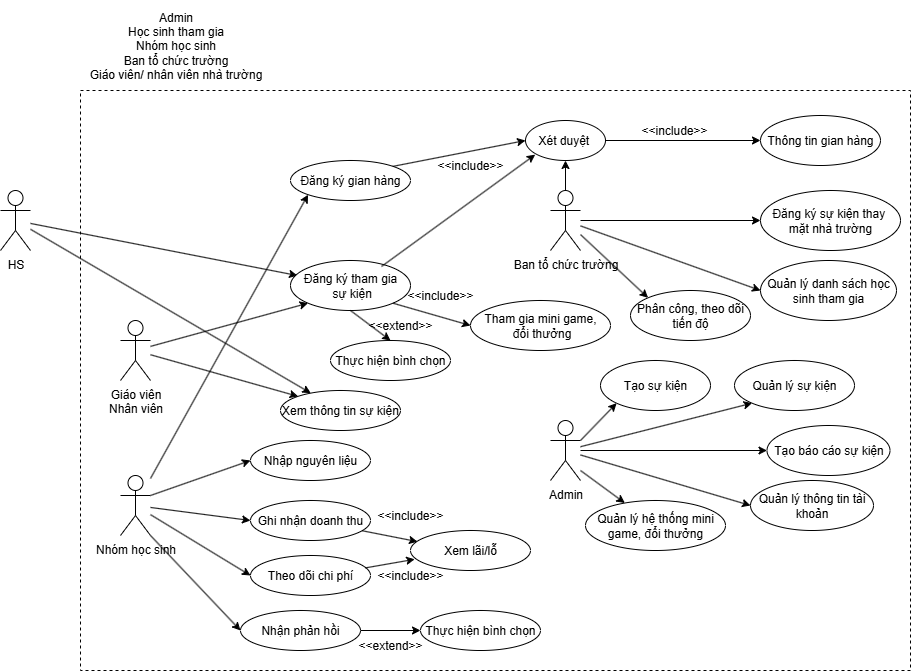

The diagram above was exported from draw.io. Its source (the exported page's mxGraphModel, read from the mxfile embedded in the PNG):
<mxGraphModel dx="1855" dy="1780" grid="1" gridSize="10" guides="1" tooltips="1" connect="1" arrows="1" fold="1" page="1" pageScale="1" pageWidth="827" pageHeight="1169" math="0" shadow="0">
  <root>
    <mxCell id="0" />
    <mxCell id="1" parent="0" />
    <mxCell id="vAZR1yYkYFGwtkTqbHTn-1" value="Admin&lt;div&gt;Học sinh tham gia&lt;/div&gt;&lt;div&gt;Nhóm học sinh&lt;/div&gt;&lt;div&gt;Ban tổ chức trường&lt;/div&gt;&lt;div&gt;Giáo viên/ nhân viên nhà trường&lt;/div&gt;" style="text;html=1;align=center;verticalAlign=middle;resizable=0;points=[];autosize=1;strokeColor=none;fillColor=none;" parent="1" vertex="1">
      <mxGeometry x="-5" y="-10" width="200" height="90" as="geometry" />
    </mxCell>
    <mxCell id="JmMnsp4z_i-HJZOmTYa8-1" value="" style="rounded=0;whiteSpace=wrap;html=1;strokeColor=default;dashed=1;" parent="1" vertex="1">
      <mxGeometry y="80" width="830" height="580" as="geometry" />
    </mxCell>
    <mxCell id="JmMnsp4z_i-HJZOmTYa8-7" value="Thông tin gian hàng" style="ellipse;whiteSpace=wrap;html=1;" parent="1" vertex="1">
      <mxGeometry x="680" y="105" width="120" height="50" as="geometry" />
    </mxCell>
    <mxCell id="JmMnsp4z_i-HJZOmTYa8-12" value="Đăng ký gian hàng" style="ellipse;whiteSpace=wrap;html=1;" parent="1" vertex="1">
      <mxGeometry x="210" y="150" width="120" height="40" as="geometry" />
    </mxCell>
    <mxCell id="JmMnsp4z_i-HJZOmTYa8-15" value="" style="endArrow=classic;html=1;rounded=0;entryX=0.058;entryY=0.301;entryDx=0;entryDy=0;entryPerimeter=0;" parent="1" source="JmMnsp4z_i-HJZOmTYa8-18" target="JmMnsp4z_i-HJZOmTYa8-34" edge="1">
      <mxGeometry width="50" height="50" relative="1" as="geometry">
        <mxPoint x="150" y="130" as="sourcePoint" />
        <mxPoint x="218" y="287" as="targetPoint" />
        <Array as="points" />
      </mxGeometry>
    </mxCell>
    <mxCell id="JmMnsp4z_i-HJZOmTYa8-17" value="&amp;lt;&amp;lt;include&amp;gt;&amp;gt;" style="text;html=1;align=center;verticalAlign=middle;whiteSpace=wrap;rounded=0;" parent="1" vertex="1">
      <mxGeometry x="360" y="140" width="60" height="30" as="geometry" />
    </mxCell>
    <mxCell id="JmMnsp4z_i-HJZOmTYa8-18" value="HS" style="shape=umlActor;verticalLabelPosition=bottom;verticalAlign=top;html=1;outlineConnect=0;" parent="1" vertex="1">
      <mxGeometry x="-80" y="180" width="30" height="60" as="geometry" />
    </mxCell>
    <mxCell id="JmMnsp4z_i-HJZOmTYa8-19" value="Admin" style="shape=umlActor;verticalLabelPosition=bottom;verticalAlign=top;html=1;outlineConnect=0;" parent="1" vertex="1">
      <mxGeometry x="470" y="410" width="30" height="60" as="geometry" />
    </mxCell>
    <mxCell id="JmMnsp4z_i-HJZOmTYa8-22" style="edgeStyle=orthogonalEdgeStyle;rounded=0;orthogonalLoop=1;jettySize=auto;html=1;entryX=0;entryY=0.5;entryDx=0;entryDy=0;" parent="1" source="JmMnsp4z_i-HJZOmTYa8-20" target="JmMnsp4z_i-HJZOmTYa8-7" edge="1">
      <mxGeometry relative="1" as="geometry" />
    </mxCell>
    <mxCell id="JmMnsp4z_i-HJZOmTYa8-20" value="Xét duyệt&amp;nbsp;" style="ellipse;whiteSpace=wrap;html=1;" parent="1" vertex="1">
      <mxGeometry x="445" y="110" width="80" height="40" as="geometry" />
    </mxCell>
    <mxCell id="JmMnsp4z_i-HJZOmTYa8-21" value="" style="endArrow=classic;html=1;rounded=0;exitX=1;exitY=0;exitDx=0;exitDy=0;entryX=0;entryY=0.5;entryDx=0;entryDy=0;" parent="1" source="JmMnsp4z_i-HJZOmTYa8-12" target="JmMnsp4z_i-HJZOmTYa8-20" edge="1">
      <mxGeometry width="50" height="50" relative="1" as="geometry">
        <mxPoint x="390" y="240" as="sourcePoint" />
        <mxPoint x="320" y="130" as="targetPoint" />
      </mxGeometry>
    </mxCell>
    <mxCell id="JmMnsp4z_i-HJZOmTYa8-24" value="&amp;lt;&amp;lt;include&amp;gt;&amp;gt;" style="text;html=1;align=center;verticalAlign=middle;whiteSpace=wrap;rounded=0;" parent="1" vertex="1">
      <mxGeometry x="564" y="105" width="60" height="30" as="geometry" />
    </mxCell>
    <mxCell id="JmMnsp4z_i-HJZOmTYa8-28" value="Quản lý thông tin tài khoản" style="ellipse;whiteSpace=wrap;html=1;" parent="1" vertex="1">
      <mxGeometry x="670" y="470" width="123" height="50" as="geometry" />
    </mxCell>
    <mxCell id="JmMnsp4z_i-HJZOmTYa8-29" value="" style="endArrow=classic;html=1;rounded=0;entryX=0;entryY=0.5;entryDx=0;entryDy=0;" parent="1" source="JmMnsp4z_i-HJZOmTYa8-19" target="JmMnsp4z_i-HJZOmTYa8-28" edge="1">
      <mxGeometry width="50" height="50" relative="1" as="geometry">
        <mxPoint x="390" y="340" as="sourcePoint" />
        <mxPoint x="440" y="290" as="targetPoint" />
      </mxGeometry>
    </mxCell>
    <mxCell id="JmMnsp4z_i-HJZOmTYa8-30" value="Quản lý sự kiện" style="ellipse;whiteSpace=wrap;html=1;" parent="1" vertex="1">
      <mxGeometry x="654" y="350" width="120" height="50" as="geometry" />
    </mxCell>
    <mxCell id="JmMnsp4z_i-HJZOmTYa8-31" value="" style="endArrow=classic;html=1;rounded=0;entryX=0;entryY=1;entryDx=0;entryDy=0;" parent="1" source="JmMnsp4z_i-HJZOmTYa8-19" target="JmMnsp4z_i-HJZOmTYa8-30" edge="1">
      <mxGeometry width="50" height="50" relative="1" as="geometry">
        <mxPoint x="390" y="340" as="sourcePoint" />
        <mxPoint x="370" y="270" as="targetPoint" />
      </mxGeometry>
    </mxCell>
    <mxCell id="JmMnsp4z_i-HJZOmTYa8-32" value="Tạo báo cáo sự kiện" style="ellipse;whiteSpace=wrap;html=1;" parent="1" vertex="1">
      <mxGeometry x="686.5" y="415" width="123" height="50" as="geometry" />
    </mxCell>
    <mxCell id="JmMnsp4z_i-HJZOmTYa8-33" value="" style="endArrow=classic;html=1;rounded=0;" parent="1" source="JmMnsp4z_i-HJZOmTYa8-19" target="JmMnsp4z_i-HJZOmTYa8-32" edge="1">
      <mxGeometry width="50" height="50" relative="1" as="geometry">
        <mxPoint x="410" y="280" as="sourcePoint" />
        <mxPoint x="440" y="290" as="targetPoint" />
      </mxGeometry>
    </mxCell>
    <mxCell id="JmMnsp4z_i-HJZOmTYa8-34" value="Đăng ký tham gia&lt;div&gt;&amp;nbsp;sự kiện&lt;/div&gt;" style="ellipse;whiteSpace=wrap;html=1;" parent="1" vertex="1">
      <mxGeometry x="210" y="250" width="120" height="50" as="geometry" />
    </mxCell>
    <mxCell id="JmMnsp4z_i-HJZOmTYa8-40" value="Giáo viên&lt;div&gt;Nhân viên&lt;/div&gt;" style="shape=umlActor;verticalLabelPosition=bottom;verticalAlign=top;html=1;outlineConnect=0;" parent="1" vertex="1">
      <mxGeometry x="40" y="310" width="30" height="60" as="geometry" />
    </mxCell>
    <mxCell id="JmMnsp4z_i-HJZOmTYa8-41" value="" style="endArrow=classic;html=1;rounded=0;entryX=0;entryY=1;entryDx=0;entryDy=0;" parent="1" source="JmMnsp4z_i-HJZOmTYa8-40" target="JmMnsp4z_i-HJZOmTYa8-34" edge="1">
      <mxGeometry width="50" height="50" relative="1" as="geometry">
        <mxPoint x="60" y="270" as="sourcePoint" />
        <mxPoint x="440" y="290" as="targetPoint" />
      </mxGeometry>
    </mxCell>
    <mxCell id="JmMnsp4z_i-HJZOmTYa8-42" value="Thực hiện bình chọn" style="ellipse;whiteSpace=wrap;html=1;" parent="1" vertex="1">
      <mxGeometry x="250" y="330" width="120" height="40" as="geometry" />
    </mxCell>
    <mxCell id="JmMnsp4z_i-HJZOmTYa8-43" value="" style="endArrow=classic;html=1;rounded=0;exitX=0.5;exitY=1;exitDx=0;exitDy=0;entryX=0.5;entryY=0;entryDx=0;entryDy=0;" parent="1" source="JmMnsp4z_i-HJZOmTYa8-34" target="JmMnsp4z_i-HJZOmTYa8-42" edge="1">
      <mxGeometry width="50" height="50" relative="1" as="geometry">
        <mxPoint x="390" y="340" as="sourcePoint" />
        <mxPoint x="440" y="290" as="targetPoint" />
      </mxGeometry>
    </mxCell>
    <mxCell id="JmMnsp4z_i-HJZOmTYa8-44" value="&amp;lt;&amp;lt;extend&amp;gt;&amp;gt;" style="text;html=1;align=center;verticalAlign=middle;whiteSpace=wrap;rounded=0;" parent="1" vertex="1">
      <mxGeometry x="290" y="300" width="60" height="30" as="geometry" />
    </mxCell>
    <mxCell id="JmMnsp4z_i-HJZOmTYa8-45" value="Xem thông tin sự kiện" style="ellipse;whiteSpace=wrap;html=1;" parent="1" vertex="1">
      <mxGeometry x="200" y="380" width="120" height="40" as="geometry" />
    </mxCell>
    <mxCell id="JmMnsp4z_i-HJZOmTYa8-47" value="" style="endArrow=classic;html=1;rounded=0;entryX=0;entryY=0;entryDx=0;entryDy=0;" parent="1" source="JmMnsp4z_i-HJZOmTYa8-40" target="JmMnsp4z_i-HJZOmTYa8-45" edge="1">
      <mxGeometry width="50" height="50" relative="1" as="geometry">
        <mxPoint x="60" y="383.341106246069" as="sourcePoint" />
        <mxPoint x="240" y="460" as="targetPoint" />
      </mxGeometry>
    </mxCell>
    <mxCell id="JmMnsp4z_i-HJZOmTYa8-50" value="Ban tổ chức trường" style="shape=umlActor;verticalLabelPosition=bottom;verticalAlign=top;html=1;outlineConnect=0;" parent="1" vertex="1">
      <mxGeometry x="470" y="180" width="30" height="60" as="geometry" />
    </mxCell>
    <mxCell id="JmMnsp4z_i-HJZOmTYa8-53" value="" style="endArrow=classic;html=1;rounded=0;entryX=0.5;entryY=1;entryDx=0;entryDy=0;" parent="1" source="JmMnsp4z_i-HJZOmTYa8-50" target="JmMnsp4z_i-HJZOmTYa8-20" edge="1">
      <mxGeometry width="50" height="50" relative="1" as="geometry">
        <mxPoint x="460" y="350" as="sourcePoint" />
        <mxPoint x="510" y="300" as="targetPoint" />
      </mxGeometry>
    </mxCell>
    <mxCell id="GwOG5_HUNmSsDI3UQT_f-1" value="Đăng ký sự kiện thay&amp;nbsp;&lt;div&gt;mặt nhà trường&lt;/div&gt;" style="ellipse;whiteSpace=wrap;html=1;" parent="1" vertex="1">
      <mxGeometry x="680" y="180" width="140" height="60" as="geometry" />
    </mxCell>
    <mxCell id="GwOG5_HUNmSsDI3UQT_f-2" value="" style="endArrow=classic;html=1;rounded=0;entryX=0;entryY=0.5;entryDx=0;entryDy=0;" parent="1" source="JmMnsp4z_i-HJZOmTYa8-50" target="GwOG5_HUNmSsDI3UQT_f-1" edge="1">
      <mxGeometry width="50" height="50" relative="1" as="geometry">
        <mxPoint x="600" y="440" as="sourcePoint" />
        <mxPoint x="650" y="390" as="targetPoint" />
      </mxGeometry>
    </mxCell>
    <mxCell id="GwOG5_HUNmSsDI3UQT_f-3" value="Quản lý danh sách học sinh tham gia" style="ellipse;whiteSpace=wrap;html=1;" parent="1" vertex="1">
      <mxGeometry x="680" y="250" width="136" height="60" as="geometry" />
    </mxCell>
    <mxCell id="GwOG5_HUNmSsDI3UQT_f-4" value="" style="endArrow=classic;html=1;rounded=0;entryX=0;entryY=0.5;entryDx=0;entryDy=0;" parent="1" source="JmMnsp4z_i-HJZOmTYa8-50" target="GwOG5_HUNmSsDI3UQT_f-3" edge="1">
      <mxGeometry width="50" height="50" relative="1" as="geometry">
        <mxPoint x="600" y="440" as="sourcePoint" />
        <mxPoint x="650" y="390" as="targetPoint" />
      </mxGeometry>
    </mxCell>
    <mxCell id="GwOG5_HUNmSsDI3UQT_f-5" value="Phân công, theo dõi tiến độ" style="ellipse;whiteSpace=wrap;html=1;" parent="1" vertex="1">
      <mxGeometry x="550" y="280" width="120" height="50" as="geometry" />
    </mxCell>
    <mxCell id="GwOG5_HUNmSsDI3UQT_f-6" value="" style="endArrow=classic;html=1;rounded=0;entryX=0;entryY=0;entryDx=0;entryDy=0;" parent="1" source="JmMnsp4z_i-HJZOmTYa8-50" target="GwOG5_HUNmSsDI3UQT_f-5" edge="1">
      <mxGeometry width="50" height="50" relative="1" as="geometry">
        <mxPoint x="600" y="440" as="sourcePoint" />
        <mxPoint x="650" y="390" as="targetPoint" />
      </mxGeometry>
    </mxCell>
    <mxCell id="GwOG5_HUNmSsDI3UQT_f-8" value="Tạo sự kiện" style="ellipse;whiteSpace=wrap;html=1;" parent="1" vertex="1">
      <mxGeometry x="520" y="350" width="110" height="50" as="geometry" />
    </mxCell>
    <mxCell id="GwOG5_HUNmSsDI3UQT_f-9" value="" style="endArrow=classic;html=1;rounded=0;entryX=0;entryY=1;entryDx=0;entryDy=0;" parent="1" target="GwOG5_HUNmSsDI3UQT_f-8" edge="1">
      <mxGeometry width="50" height="50" relative="1" as="geometry">
        <mxPoint x="500" y="430" as="sourcePoint" />
        <mxPoint x="490" y="290" as="targetPoint" />
      </mxGeometry>
    </mxCell>
    <mxCell id="GwOG5_HUNmSsDI3UQT_f-10" value="Tham gia mini game,&lt;div&gt;&amp;nbsp;đổi thưởng&lt;/div&gt;" style="ellipse;whiteSpace=wrap;html=1;" parent="1" vertex="1">
      <mxGeometry x="390" y="290" width="140" height="50" as="geometry" />
    </mxCell>
    <mxCell id="GwOG5_HUNmSsDI3UQT_f-11" value="" style="endArrow=classic;html=1;rounded=0;exitX=1;exitY=1;exitDx=0;exitDy=0;entryX=0;entryY=0.5;entryDx=0;entryDy=0;" parent="1" source="JmMnsp4z_i-HJZOmTYa8-34" target="GwOG5_HUNmSsDI3UQT_f-10" edge="1">
      <mxGeometry width="50" height="50" relative="1" as="geometry">
        <mxPoint x="440" y="340" as="sourcePoint" />
        <mxPoint x="490" y="290" as="targetPoint" />
      </mxGeometry>
    </mxCell>
    <mxCell id="GwOG5_HUNmSsDI3UQT_f-12" value="&amp;lt;&amp;lt;include&amp;gt;&amp;gt;" style="text;html=1;align=center;verticalAlign=middle;whiteSpace=wrap;rounded=0;" parent="1" vertex="1">
      <mxGeometry x="330" y="270" width="60" height="30" as="geometry" />
    </mxCell>
    <mxCell id="GwOG5_HUNmSsDI3UQT_f-15" value="" style="endArrow=classic;html=1;rounded=0;" parent="1" source="JmMnsp4z_i-HJZOmTYa8-18" target="JmMnsp4z_i-HJZOmTYa8-45" edge="1">
      <mxGeometry width="50" height="50" relative="1" as="geometry">
        <mxPoint x="440" y="340" as="sourcePoint" />
        <mxPoint x="260" y="470" as="targetPoint" />
      </mxGeometry>
    </mxCell>
    <mxCell id="ftAAAG25qqb8P1ZSlj3I-5" value="" style="endArrow=classic;html=1;rounded=0;" parent="1" target="ftAAAG25qqb8P1ZSlj3I-7" edge="1">
      <mxGeometry width="50" height="50" relative="1" as="geometry">
        <mxPoint x="500" y="460" as="sourcePoint" />
        <mxPoint x="640" y="570" as="targetPoint" />
      </mxGeometry>
    </mxCell>
    <mxCell id="ftAAAG25qqb8P1ZSlj3I-7" value="Quản lý hệ thống mini game, đổi thưởng" style="ellipse;whiteSpace=wrap;html=1;" parent="1" vertex="1">
      <mxGeometry x="505" y="490" width="140" height="50" as="geometry" />
    </mxCell>
    <mxCell id="3UDBeiglpz_D3S_4drPH-8" value="Nhóm học sinh" style="shape=umlActor;verticalLabelPosition=bottom;verticalAlign=top;html=1;outlineConnect=0;" parent="1" vertex="1">
      <mxGeometry x="40" y="465" width="30" height="60" as="geometry" />
    </mxCell>
    <mxCell id="3UDBeiglpz_D3S_4drPH-11" value="" style="endArrow=classic;html=1;rounded=0;entryX=0;entryY=1;entryDx=0;entryDy=0;" parent="1" source="3UDBeiglpz_D3S_4drPH-8" target="JmMnsp4z_i-HJZOmTYa8-12" edge="1">
      <mxGeometry width="50" height="50" relative="1" as="geometry">
        <mxPoint x="370" y="320" as="sourcePoint" />
        <mxPoint x="420" y="270" as="targetPoint" />
      </mxGeometry>
    </mxCell>
    <mxCell id="3UDBeiglpz_D3S_4drPH-12" value="Nhập nguyên liệu" style="ellipse;whiteSpace=wrap;html=1;" parent="1" vertex="1">
      <mxGeometry x="170" y="430" width="120" height="40" as="geometry" />
    </mxCell>
    <mxCell id="3UDBeiglpz_D3S_4drPH-13" value="Theo dõi chi phí" style="ellipse;whiteSpace=wrap;html=1;" parent="1" vertex="1">
      <mxGeometry x="170" y="545" width="120" height="40" as="geometry" />
    </mxCell>
    <mxCell id="3UDBeiglpz_D3S_4drPH-14" value="Ghi nhận doanh thu" style="ellipse;whiteSpace=wrap;html=1;" parent="1" vertex="1">
      <mxGeometry x="170" y="490" width="120" height="40" as="geometry" />
    </mxCell>
    <mxCell id="3UDBeiglpz_D3S_4drPH-15" value="Xem lãi/lỗ" style="ellipse;whiteSpace=wrap;html=1;" parent="1" vertex="1">
      <mxGeometry x="330" y="520" width="120" height="40" as="geometry" />
    </mxCell>
    <mxCell id="3UDBeiglpz_D3S_4drPH-16" value="" style="endArrow=classic;html=1;rounded=0;exitX=1;exitY=0.3333333333333333;exitDx=0;exitDy=0;exitPerimeter=0;entryX=0;entryY=0.5;entryDx=0;entryDy=0;" parent="1" source="3UDBeiglpz_D3S_4drPH-8" target="3UDBeiglpz_D3S_4drPH-12" edge="1">
      <mxGeometry width="50" height="50" relative="1" as="geometry">
        <mxPoint x="270" y="470" as="sourcePoint" />
        <mxPoint x="320" y="420" as="targetPoint" />
      </mxGeometry>
    </mxCell>
    <mxCell id="3UDBeiglpz_D3S_4drPH-17" value="" style="endArrow=classic;html=1;rounded=0;entryX=0;entryY=0.5;entryDx=0;entryDy=0;" parent="1" source="3UDBeiglpz_D3S_4drPH-8" target="3UDBeiglpz_D3S_4drPH-14" edge="1">
      <mxGeometry width="50" height="50" relative="1" as="geometry">
        <mxPoint x="270" y="470" as="sourcePoint" />
        <mxPoint x="320" y="420" as="targetPoint" />
      </mxGeometry>
    </mxCell>
    <mxCell id="3UDBeiglpz_D3S_4drPH-18" value="" style="endArrow=classic;html=1;rounded=0;entryX=0;entryY=0.5;entryDx=0;entryDy=0;" parent="1" source="3UDBeiglpz_D3S_4drPH-8" target="3UDBeiglpz_D3S_4drPH-13" edge="1">
      <mxGeometry width="50" height="50" relative="1" as="geometry">
        <mxPoint x="270" y="470" as="sourcePoint" />
        <mxPoint x="320" y="420" as="targetPoint" />
      </mxGeometry>
    </mxCell>
    <mxCell id="3UDBeiglpz_D3S_4drPH-19" value="" style="endArrow=classic;html=1;rounded=0;entryX=0.058;entryY=0.278;entryDx=0;entryDy=0;entryPerimeter=0;" parent="1" source="3UDBeiglpz_D3S_4drPH-14" target="3UDBeiglpz_D3S_4drPH-15" edge="1">
      <mxGeometry width="50" height="50" relative="1" as="geometry">
        <mxPoint x="270" y="470" as="sourcePoint" />
        <mxPoint x="320" y="540" as="targetPoint" />
      </mxGeometry>
    </mxCell>
    <mxCell id="3UDBeiglpz_D3S_4drPH-20" value="" style="endArrow=classic;html=1;rounded=0;exitX=0.959;exitY=0.309;exitDx=0;exitDy=0;exitPerimeter=0;entryX=0.035;entryY=0.72;entryDx=0;entryDy=0;entryPerimeter=0;" parent="1" source="3UDBeiglpz_D3S_4drPH-13" target="3UDBeiglpz_D3S_4drPH-15" edge="1">
      <mxGeometry width="50" height="50" relative="1" as="geometry">
        <mxPoint x="270" y="470" as="sourcePoint" />
        <mxPoint x="330" y="570" as="targetPoint" />
        <Array as="points" />
      </mxGeometry>
    </mxCell>
    <mxCell id="3UDBeiglpz_D3S_4drPH-22" value="" style="endArrow=classic;html=1;rounded=0;exitX=1;exitY=1;exitDx=0;exitDy=0;exitPerimeter=0;entryX=0;entryY=0.5;entryDx=0;entryDy=0;" parent="1" source="3UDBeiglpz_D3S_4drPH-8" target="3UDBeiglpz_D3S_4drPH-23" edge="1">
      <mxGeometry width="50" height="50" relative="1" as="geometry">
        <mxPoint x="50" y="510" as="sourcePoint" />
        <mxPoint x="150" y="650" as="targetPoint" />
      </mxGeometry>
    </mxCell>
    <mxCell id="3UDBeiglpz_D3S_4drPH-23" value="Nhận phản hồi" style="ellipse;whiteSpace=wrap;html=1;" parent="1" vertex="1">
      <mxGeometry x="160" y="600" width="120" height="40" as="geometry" />
    </mxCell>
    <mxCell id="3UDBeiglpz_D3S_4drPH-24" value="" style="endArrow=classic;html=1;rounded=0;exitX=1;exitY=0.5;exitDx=0;exitDy=0;" parent="1" source="3UDBeiglpz_D3S_4drPH-23" edge="1">
      <mxGeometry width="50" height="50" relative="1" as="geometry">
        <mxPoint x="250" y="530" as="sourcePoint" />
        <mxPoint x="340" y="620" as="targetPoint" />
      </mxGeometry>
    </mxCell>
    <mxCell id="3UDBeiglpz_D3S_4drPH-25" value="Thực hiện bình chọn" style="ellipse;whiteSpace=wrap;html=1;" parent="1" vertex="1">
      <mxGeometry x="340" y="600" width="120" height="40" as="geometry" />
    </mxCell>
    <mxCell id="3UDBeiglpz_D3S_4drPH-27" value="&amp;lt;&amp;lt;include&amp;gt;&amp;gt;" style="text;html=1;align=center;verticalAlign=middle;whiteSpace=wrap;rounded=0;" parent="1" vertex="1">
      <mxGeometry x="300" y="490" width="60" height="30" as="geometry" />
    </mxCell>
    <mxCell id="3UDBeiglpz_D3S_4drPH-28" value="&amp;lt;&amp;lt;include&amp;gt;&amp;gt;" style="text;html=1;align=center;verticalAlign=middle;whiteSpace=wrap;rounded=0;" parent="1" vertex="1">
      <mxGeometry x="300" y="550" width="60" height="30" as="geometry" />
    </mxCell>
    <mxCell id="3UDBeiglpz_D3S_4drPH-29" value="&amp;lt;&amp;lt;extend&amp;gt;&amp;gt;" style="text;html=1;align=center;verticalAlign=middle;whiteSpace=wrap;rounded=0;" parent="1" vertex="1">
      <mxGeometry x="280" y="620" width="60" height="30" as="geometry" />
    </mxCell>
    <mxCell id="fbDrYI56VDufiDBsEEmE-1" value="" style="endArrow=classic;html=1;rounded=0;exitX=0.775;exitY=0.12;exitDx=0;exitDy=0;exitPerimeter=0;entryX=0;entryY=1;entryDx=0;entryDy=0;" parent="1" edge="1">
      <mxGeometry width="50" height="50" relative="1" as="geometry">
        <mxPoint x="301" y="256" as="sourcePoint" />
        <mxPoint x="454.7157287525381" y="144.14213562373106" as="targetPoint" />
      </mxGeometry>
    </mxCell>
  </root>
</mxGraphModel>